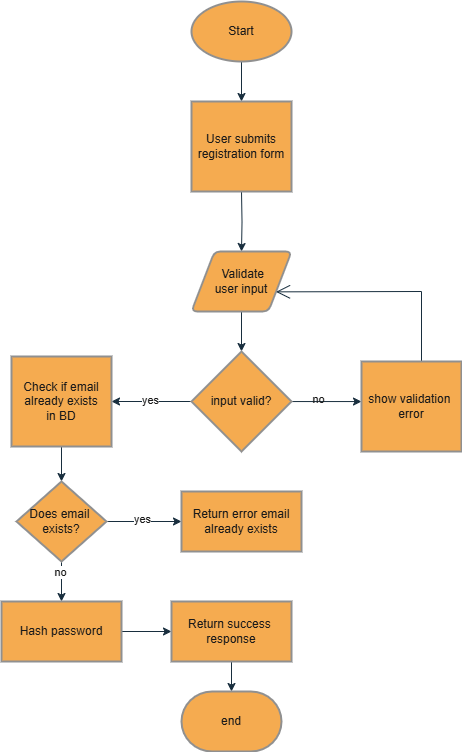

The diagram above was exported from draw.io. Its source (the exported page's mxGraphModel, read from the mxfile embedded in the PNG):
<mxGraphModel dx="906" dy="518" grid="1" gridSize="10" guides="1" tooltips="1" connect="1" arrows="1" fold="1" page="1" pageScale="1" pageWidth="850" pageHeight="1100" math="0" shadow="0">
  <root>
    <mxCell id="0" />
    <mxCell id="1" parent="0" />
    <mxCell id="pykar4PrbGVvMebLotDF-12" value="" style="edgeStyle=orthogonalEdgeStyle;rounded=0;orthogonalLoop=1;jettySize=auto;html=1;entryX=0.5;entryY=0;entryDx=0;entryDy=0;labelBackgroundColor=none;fontColor=default;strokeColor=#182E3E;" edge="1" parent="1" source="pykar4PrbGVvMebLotDF-1" target="pykar4PrbGVvMebLotDF-17">
      <mxGeometry relative="1" as="geometry">
        <mxPoint x="290" y="180" as="targetPoint" />
      </mxGeometry>
    </mxCell>
    <mxCell id="pykar4PrbGVvMebLotDF-1" value="Start" style="strokeWidth=2;html=1;shape=mxgraph.flowchart.start_1;whiteSpace=wrap;labelBackgroundColor=none;fillColor=#F5AB50;strokeColor=#909090;fontColor=#1A1A1A;" vertex="1" parent="1">
      <mxGeometry x="240" y="90" width="100" height="60" as="geometry" />
    </mxCell>
    <mxCell id="pykar4PrbGVvMebLotDF-11" value="" style="edgeStyle=orthogonalEdgeStyle;rounded=0;orthogonalLoop=1;jettySize=auto;html=1;labelBackgroundColor=none;fontColor=default;strokeColor=#182E3E;" edge="1" parent="1" target="pykar4PrbGVvMebLotDF-3">
      <mxGeometry relative="1" as="geometry">
        <mxPoint x="290" y="280" as="sourcePoint" />
      </mxGeometry>
    </mxCell>
    <mxCell id="pykar4PrbGVvMebLotDF-10" value="" style="edgeStyle=orthogonalEdgeStyle;rounded=0;orthogonalLoop=1;jettySize=auto;html=1;labelBackgroundColor=none;fontColor=default;strokeColor=#182E3E;" edge="1" parent="1" source="pykar4PrbGVvMebLotDF-3" target="pykar4PrbGVvMebLotDF-4">
      <mxGeometry relative="1" as="geometry" />
    </mxCell>
    <mxCell id="pykar4PrbGVvMebLotDF-3" value="&amp;nbsp;Validate&lt;div&gt;user input&lt;/div&gt;" style="shape=parallelogram;html=1;strokeWidth=2;perimeter=parallelogramPerimeter;whiteSpace=wrap;rounded=1;arcSize=12;size=0.23;labelBackgroundColor=none;fillColor=#F5AB50;strokeColor=#909090;fontColor=#1A1A1A;" vertex="1" parent="1">
      <mxGeometry x="240" y="340" width="100" height="60" as="geometry" />
    </mxCell>
    <mxCell id="pykar4PrbGVvMebLotDF-6" value="" style="edgeStyle=orthogonalEdgeStyle;rounded=0;orthogonalLoop=1;jettySize=auto;html=1;labelBackgroundColor=none;fontColor=default;strokeColor=#182E3E;entryX=0;entryY=0.445;entryDx=0;entryDy=0;entryPerimeter=0;" edge="1" parent="1" source="pykar4PrbGVvMebLotDF-4" target="pykar4PrbGVvMebLotDF-18">
      <mxGeometry relative="1" as="geometry">
        <mxPoint x="400" y="490" as="targetPoint" />
      </mxGeometry>
    </mxCell>
    <mxCell id="pykar4PrbGVvMebLotDF-7" value="no" style="edgeLabel;html=1;align=center;verticalAlign=middle;resizable=0;points=[];labelBackgroundColor=none;fontColor=#1A1A1A;" vertex="1" connectable="0" parent="pykar4PrbGVvMebLotDF-6">
      <mxGeometry x="-0.2571" y="2" relative="1" as="geometry">
        <mxPoint as="offset" />
      </mxGeometry>
    </mxCell>
    <mxCell id="pykar4PrbGVvMebLotDF-14" value="" style="edgeStyle=orthogonalEdgeStyle;rounded=0;orthogonalLoop=1;jettySize=auto;html=1;labelBackgroundColor=none;fontColor=default;strokeColor=#182E3E;" edge="1" parent="1" source="pykar4PrbGVvMebLotDF-4" target="pykar4PrbGVvMebLotDF-13">
      <mxGeometry relative="1" as="geometry" />
    </mxCell>
    <mxCell id="pykar4PrbGVvMebLotDF-27" value="yes" style="edgeLabel;html=1;align=center;verticalAlign=middle;resizable=0;points=[];strokeColor=#909090;fontColor=#1A1A1A;fillColor=#F5AB50;" vertex="1" connectable="0" parent="pykar4PrbGVvMebLotDF-14">
      <mxGeometry x="0.0522" y="-1" relative="1" as="geometry">
        <mxPoint as="offset" />
      </mxGeometry>
    </mxCell>
    <mxCell id="pykar4PrbGVvMebLotDF-4" value="input valid?" style="strokeWidth=2;html=1;shape=mxgraph.flowchart.decision;whiteSpace=wrap;labelBackgroundColor=none;fillColor=#F5AB50;strokeColor=#909090;fontColor=#1A1A1A;" vertex="1" parent="1">
      <mxGeometry x="240" y="440" width="100" height="100" as="geometry" />
    </mxCell>
    <mxCell id="pykar4PrbGVvMebLotDF-9" value="" style="endArrow=open;endFill=1;endSize=12;html=1;rounded=0;exitX=0.5;exitY=0;exitDx=0;exitDy=0;entryX=1;entryY=0.75;entryDx=0;entryDy=0;labelBackgroundColor=none;fontColor=default;strokeColor=#182E3E;" edge="1" parent="1" target="pykar4PrbGVvMebLotDF-3">
      <mxGeometry width="160" relative="1" as="geometry">
        <mxPoint x="470" y="480" as="sourcePoint" />
        <mxPoint x="500" y="380" as="targetPoint" />
        <Array as="points">
          <mxPoint x="470" y="380" />
        </Array>
      </mxGeometry>
    </mxCell>
    <mxCell id="pykar4PrbGVvMebLotDF-16" value="" style="edgeStyle=orthogonalEdgeStyle;rounded=0;orthogonalLoop=1;jettySize=auto;html=1;labelBackgroundColor=none;fontColor=default;strokeColor=#182E3E;" edge="1" parent="1" source="pykar4PrbGVvMebLotDF-13" target="pykar4PrbGVvMebLotDF-15">
      <mxGeometry relative="1" as="geometry" />
    </mxCell>
    <mxCell id="pykar4PrbGVvMebLotDF-13" value="Check if email already exists&lt;div&gt;in BD&lt;/div&gt;" style="whiteSpace=wrap;html=1;strokeWidth=2;labelBackgroundColor=none;fillColor=#F5AB50;strokeColor=#909090;fontColor=#1A1A1A;" vertex="1" parent="1">
      <mxGeometry x="60" y="445" width="100" height="90" as="geometry" />
    </mxCell>
    <mxCell id="pykar4PrbGVvMebLotDF-20" value="" style="edgeStyle=orthogonalEdgeStyle;rounded=0;orthogonalLoop=1;jettySize=auto;html=1;labelBackgroundColor=none;fontColor=default;strokeColor=#182E3E;" edge="1" parent="1" source="pykar4PrbGVvMebLotDF-15" target="pykar4PrbGVvMebLotDF-19">
      <mxGeometry relative="1" as="geometry" />
    </mxCell>
    <mxCell id="pykar4PrbGVvMebLotDF-29" value="yes" style="edgeLabel;html=1;align=center;verticalAlign=middle;resizable=0;points=[];strokeColor=#909090;fontColor=#1A1A1A;fillColor=#F5AB50;" vertex="1" connectable="0" parent="pykar4PrbGVvMebLotDF-20">
      <mxGeometry x="-0.0496" y="2" relative="1" as="geometry">
        <mxPoint as="offset" />
      </mxGeometry>
    </mxCell>
    <mxCell id="pykar4PrbGVvMebLotDF-22" value="" style="edgeStyle=orthogonalEdgeStyle;rounded=0;orthogonalLoop=1;jettySize=auto;html=1;labelBackgroundColor=none;fontColor=default;strokeColor=#182E3E;" edge="1" parent="1" source="pykar4PrbGVvMebLotDF-15" target="pykar4PrbGVvMebLotDF-21">
      <mxGeometry relative="1" as="geometry" />
    </mxCell>
    <mxCell id="pykar4PrbGVvMebLotDF-28" value="no" style="edgeLabel;html=1;align=center;verticalAlign=middle;resizable=0;points=[];strokeColor=#909090;fontColor=#1A1A1A;fillColor=#F5AB50;" vertex="1" connectable="0" parent="pykar4PrbGVvMebLotDF-22">
      <mxGeometry x="-0.47" y="-1" relative="1" as="geometry">
        <mxPoint as="offset" />
      </mxGeometry>
    </mxCell>
    <mxCell id="pykar4PrbGVvMebLotDF-15" value="Does email&amp;nbsp;&lt;div&gt;exists?&lt;/div&gt;" style="rhombus;whiteSpace=wrap;html=1;strokeWidth=2;labelBackgroundColor=none;fillColor=#F5AB50;strokeColor=#909090;fontColor=#1A1A1A;" vertex="1" parent="1">
      <mxGeometry x="65" y="570" width="90" height="80" as="geometry" />
    </mxCell>
    <mxCell id="pykar4PrbGVvMebLotDF-17" value="User submits&lt;div&gt;registration form&lt;/div&gt;" style="whiteSpace=wrap;html=1;strokeWidth=2;labelBackgroundColor=none;fillColor=#F5AB50;strokeColor=#909090;fontColor=#1A1A1A;" vertex="1" parent="1">
      <mxGeometry x="240" y="190" width="100" height="90" as="geometry" />
    </mxCell>
    <mxCell id="pykar4PrbGVvMebLotDF-18" value="&lt;div&gt;show validation&amp;nbsp;&lt;/div&gt;&lt;div&gt;error&lt;/div&gt;" style="whiteSpace=wrap;html=1;strokeWidth=2;labelBackgroundColor=none;fillColor=#F5AB50;strokeColor=#909090;fontColor=#1A1A1A;" vertex="1" parent="1">
      <mxGeometry x="410" y="450" width="100" height="90" as="geometry" />
    </mxCell>
    <mxCell id="pykar4PrbGVvMebLotDF-19" value="Return error email already exists" style="whiteSpace=wrap;html=1;strokeWidth=2;labelBackgroundColor=none;fillColor=#F5AB50;strokeColor=#909090;fontColor=#1A1A1A;" vertex="1" parent="1">
      <mxGeometry x="230" y="580" width="120" height="60" as="geometry" />
    </mxCell>
    <mxCell id="pykar4PrbGVvMebLotDF-24" value="" style="edgeStyle=orthogonalEdgeStyle;rounded=0;orthogonalLoop=1;jettySize=auto;html=1;labelBackgroundColor=none;fontColor=default;strokeColor=#182E3E;" edge="1" parent="1" source="pykar4PrbGVvMebLotDF-21" target="pykar4PrbGVvMebLotDF-23">
      <mxGeometry relative="1" as="geometry" />
    </mxCell>
    <mxCell id="pykar4PrbGVvMebLotDF-21" value="Hash password" style="whiteSpace=wrap;html=1;strokeWidth=2;labelBackgroundColor=none;fillColor=#F5AB50;strokeColor=#909090;fontColor=#1A1A1A;" vertex="1" parent="1">
      <mxGeometry x="50" y="690" width="120" height="60" as="geometry" />
    </mxCell>
    <mxCell id="pykar4PrbGVvMebLotDF-26" value="" style="edgeStyle=orthogonalEdgeStyle;rounded=0;orthogonalLoop=1;jettySize=auto;html=1;labelBackgroundColor=none;fontColor=default;strokeColor=#182E3E;" edge="1" parent="1" source="pykar4PrbGVvMebLotDF-23" target="pykar4PrbGVvMebLotDF-25">
      <mxGeometry relative="1" as="geometry" />
    </mxCell>
    <mxCell id="pykar4PrbGVvMebLotDF-23" value="Return success&amp;nbsp;&lt;div&gt;response&lt;/div&gt;" style="whiteSpace=wrap;html=1;strokeWidth=2;labelBackgroundColor=none;fillColor=#F5AB50;strokeColor=#909090;fontColor=#1A1A1A;" vertex="1" parent="1">
      <mxGeometry x="220" y="690" width="120" height="60" as="geometry" />
    </mxCell>
    <mxCell id="pykar4PrbGVvMebLotDF-25" value="end" style="strokeWidth=2;html=1;shape=mxgraph.flowchart.terminator;whiteSpace=wrap;labelBackgroundColor=none;fillColor=#F5AB50;strokeColor=#909090;fontColor=#1A1A1A;" vertex="1" parent="1">
      <mxGeometry x="230" y="780" width="100" height="60" as="geometry" />
    </mxCell>
  </root>
</mxGraphModel>